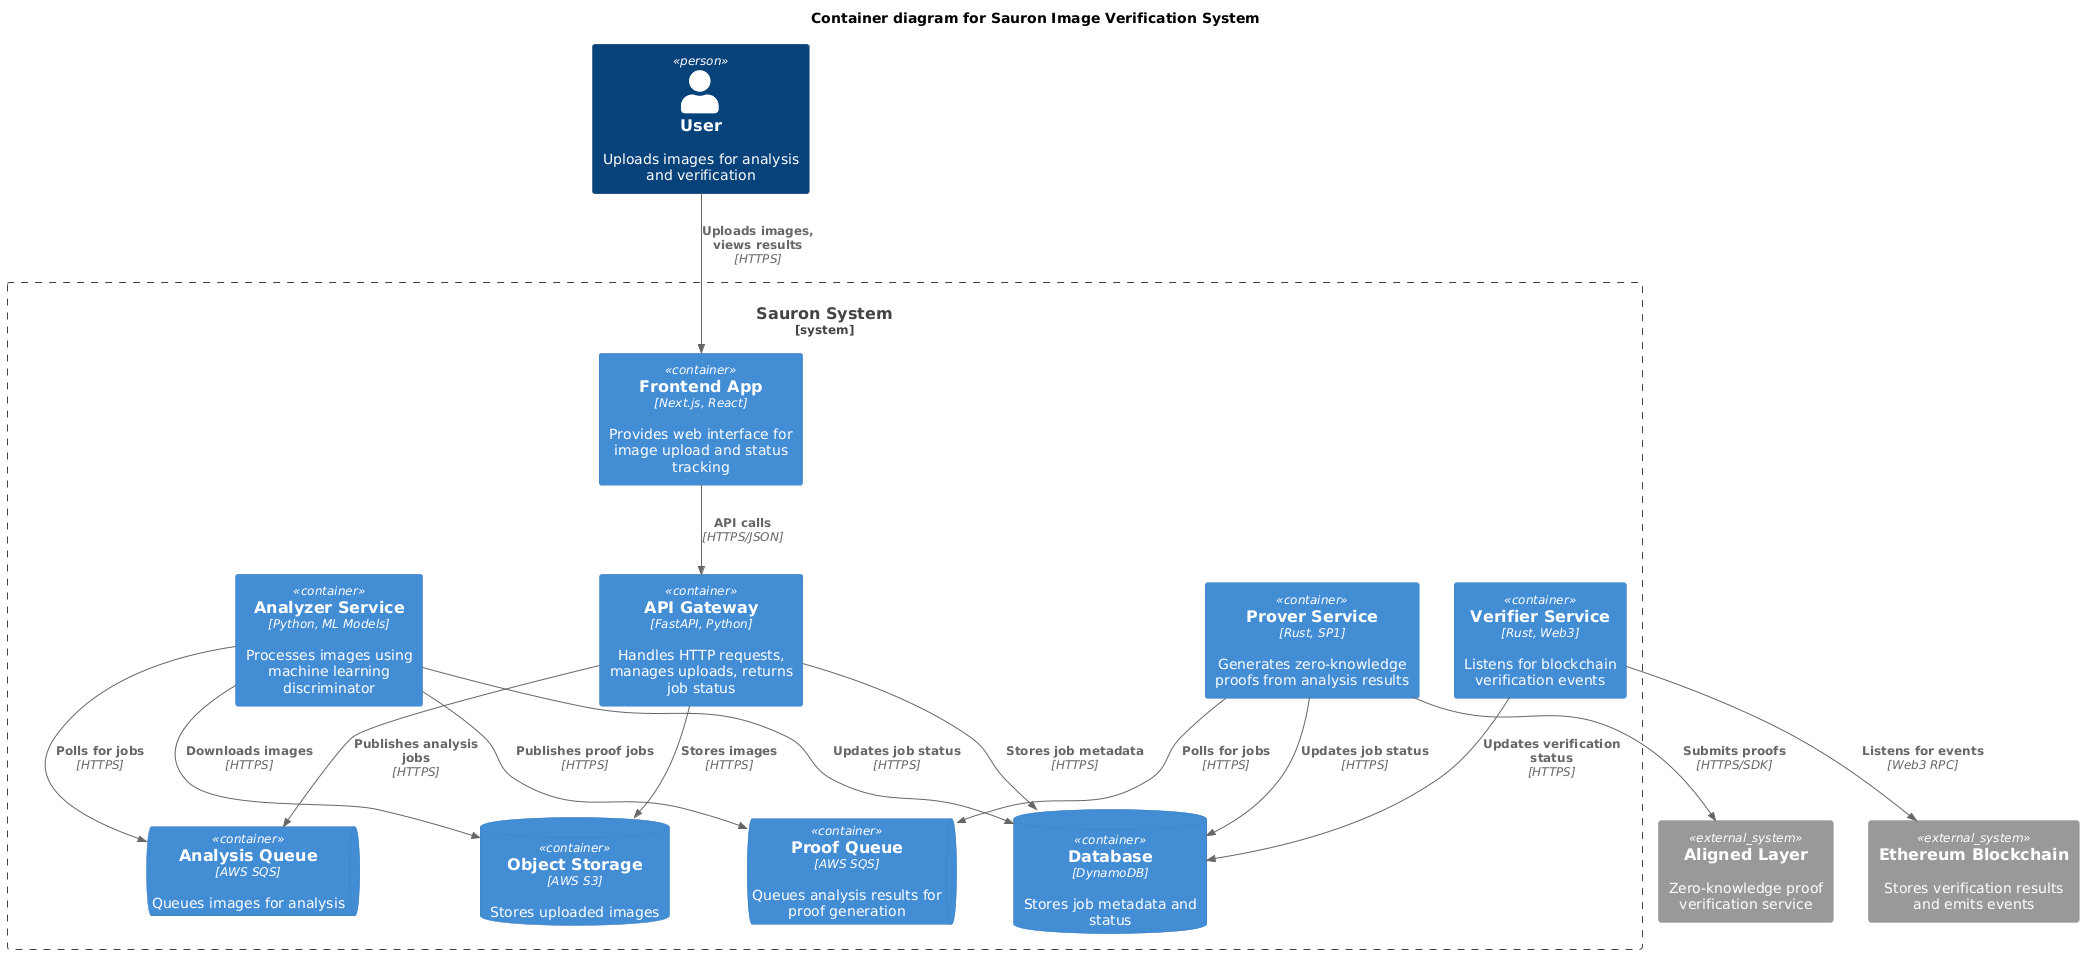

The diagram above was rendered by PlantUML. Its source (embedded in the PNG):
@startuml
!include https://raw.githubusercontent.com/plantuml-stdlib/C4-PlantUML/master/C4_Container.puml

title Container diagram for Sauron Image Verification System

Person(user, "User", "Uploads images for analysis and verification")

System_Boundary(sauron, "Sauron System") {
    Container(frontend, "Frontend App", "Next.js, React", "Provides web interface for image upload and status tracking")
    Container(api, "API Gateway", "FastAPI, Python", "Handles HTTP requests, manages uploads, returns job status")
    Container(analyzer, "Analyzer Service", "Python, ML Models", "Processes images using machine learning discriminator")
    Container(prover, "Prover Service", "Rust, SP1", "Generates zero-knowledge proofs from analysis results")
    Container(verifier, "Verifier Service", "Rust, Web3", "Listens for blockchain verification events")
    
    ContainerDb(storage, "Object Storage", "AWS S3", "Stores uploaded images")
    ContainerDb(database, "Database", "DynamoDB", "Stores job metadata and status")
    ContainerQueue(queue1, "Analysis Queue", "AWS SQS", "Queues images for analysis")
    ContainerQueue(queue2, "Proof Queue", "AWS SQS", "Queues analysis results for proof generation")
}

System_Ext(aligned, "Aligned Layer", "Zero-knowledge proof verification service")
System_Ext(blockchain, "Ethereum Blockchain", "Stores verification results and emits events")

Rel(user, frontend, "Uploads images, views results", "HTTPS")
Rel(frontend, api, "API calls", "HTTPS/JSON")
Rel(api, storage, "Stores images", "HTTPS")
Rel(api, database, "Stores job metadata", "HTTPS")
Rel(api, queue1, "Publishes analysis jobs", "HTTPS")

Rel(analyzer, queue1, "Polls for jobs", "HTTPS")
Rel(analyzer, storage, "Downloads images", "HTTPS")
Rel(analyzer, database, "Updates job status", "HTTPS")
Rel(analyzer, queue2, "Publishes proof jobs", "HTTPS")

Rel(prover, queue2, "Polls for jobs", "HTTPS")
Rel(prover, database, "Updates job status", "HTTPS")
Rel(prover, aligned, "Submits proofs", "HTTPS/SDK")

Rel(verifier, blockchain, "Listens for events", "Web3 RPC")
Rel(verifier, database, "Updates verification status", "HTTPS")
@enduml